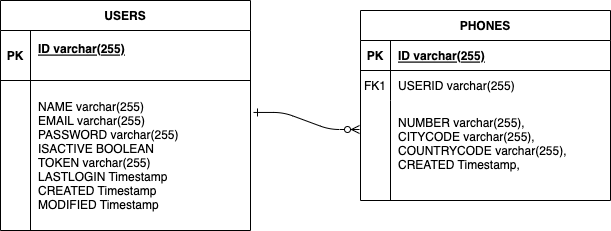

The diagram above was exported from draw.io. Its source (the exported page's mxGraphModel, read from the mxfile embedded in the PNG):
<mxGraphModel dx="1298" dy="833" grid="1" gridSize="10" guides="1" tooltips="1" connect="1" arrows="1" fold="1" page="1" pageScale="1" pageWidth="850" pageHeight="1100" math="0" shadow="0" extFonts="Permanent Marker^https://fonts.googleapis.com/css?family=Permanent+Marker">
  <root>
    <mxCell id="0" />
    <mxCell id="1" parent="0" />
    <mxCell id="C-vyLk0tnHw3VtMMgP7b-1" value="" style="edgeStyle=entityRelationEdgeStyle;endArrow=ERzeroToMany;startArrow=ERone;endFill=1;startFill=0;exitX=1.012;exitY=0.213;exitDx=0;exitDy=0;exitPerimeter=0;entryX=-0.004;entryY=0.29;entryDx=0;entryDy=0;entryPerimeter=0;" parent="1" source="C-vyLk0tnHw3VtMMgP7b-27" target="C-vyLk0tnHw3VtMMgP7b-9" edge="1">
      <mxGeometry width="100" height="100" relative="1" as="geometry">
        <mxPoint x="340" y="720" as="sourcePoint" />
        <mxPoint x="440" y="620" as="targetPoint" />
      </mxGeometry>
    </mxCell>
    <mxCell id="C-vyLk0tnHw3VtMMgP7b-2" value="PHONES" style="shape=table;startSize=30;container=1;collapsible=1;childLayout=tableLayout;fixedRows=1;rowLines=0;fontStyle=1;align=center;resizeLast=1;" parent="1" vertex="1">
      <mxGeometry x="480" y="140" width="250" height="190" as="geometry" />
    </mxCell>
    <mxCell id="C-vyLk0tnHw3VtMMgP7b-3" value="" style="shape=partialRectangle;collapsible=0;dropTarget=0;pointerEvents=0;fillColor=none;points=[[0,0.5],[1,0.5]];portConstraint=eastwest;top=0;left=0;right=0;bottom=1;" parent="C-vyLk0tnHw3VtMMgP7b-2" vertex="1">
      <mxGeometry y="30" width="250" height="30" as="geometry" />
    </mxCell>
    <mxCell id="C-vyLk0tnHw3VtMMgP7b-4" value="PK" style="shape=partialRectangle;overflow=hidden;connectable=0;fillColor=none;top=0;left=0;bottom=0;right=0;fontStyle=1;" parent="C-vyLk0tnHw3VtMMgP7b-3" vertex="1">
      <mxGeometry width="30" height="30" as="geometry">
        <mxRectangle width="30" height="30" as="alternateBounds" />
      </mxGeometry>
    </mxCell>
    <mxCell id="C-vyLk0tnHw3VtMMgP7b-5" value="ID varchar(255)" style="shape=partialRectangle;overflow=hidden;connectable=0;fillColor=none;top=0;left=0;bottom=0;right=0;align=left;spacingLeft=6;fontStyle=5;" parent="C-vyLk0tnHw3VtMMgP7b-3" vertex="1">
      <mxGeometry x="30" width="220" height="30" as="geometry">
        <mxRectangle width="220" height="30" as="alternateBounds" />
      </mxGeometry>
    </mxCell>
    <mxCell id="C-vyLk0tnHw3VtMMgP7b-6" value="" style="shape=partialRectangle;collapsible=0;dropTarget=0;pointerEvents=0;fillColor=none;points=[[0,0.5],[1,0.5]];portConstraint=eastwest;top=0;left=0;right=0;bottom=0;" parent="C-vyLk0tnHw3VtMMgP7b-2" vertex="1">
      <mxGeometry y="60" width="250" height="30" as="geometry" />
    </mxCell>
    <mxCell id="C-vyLk0tnHw3VtMMgP7b-7" value="FK1" style="shape=partialRectangle;overflow=hidden;connectable=0;fillColor=none;top=0;left=0;bottom=0;right=0;" parent="C-vyLk0tnHw3VtMMgP7b-6" vertex="1">
      <mxGeometry width="30" height="30" as="geometry">
        <mxRectangle width="30" height="30" as="alternateBounds" />
      </mxGeometry>
    </mxCell>
    <mxCell id="C-vyLk0tnHw3VtMMgP7b-8" value="USERID varchar(255)" style="shape=partialRectangle;overflow=hidden;connectable=0;fillColor=none;top=0;left=0;bottom=0;right=0;align=left;spacingLeft=6;" parent="C-vyLk0tnHw3VtMMgP7b-6" vertex="1">
      <mxGeometry x="30" width="220" height="30" as="geometry">
        <mxRectangle width="220" height="30" as="alternateBounds" />
      </mxGeometry>
    </mxCell>
    <mxCell id="C-vyLk0tnHw3VtMMgP7b-9" value="" style="shape=partialRectangle;collapsible=0;dropTarget=0;pointerEvents=0;fillColor=none;points=[[0,0.5],[1,0.5]];portConstraint=eastwest;top=0;left=0;right=0;bottom=0;" parent="C-vyLk0tnHw3VtMMgP7b-2" vertex="1">
      <mxGeometry y="90" width="250" height="100" as="geometry" />
    </mxCell>
    <mxCell id="C-vyLk0tnHw3VtMMgP7b-10" value="" style="shape=partialRectangle;overflow=hidden;connectable=0;fillColor=none;top=0;left=0;bottom=0;right=0;" parent="C-vyLk0tnHw3VtMMgP7b-9" vertex="1">
      <mxGeometry width="30" height="100" as="geometry">
        <mxRectangle width="30" height="100" as="alternateBounds" />
      </mxGeometry>
    </mxCell>
    <mxCell id="C-vyLk0tnHw3VtMMgP7b-11" value="NUMBER varchar(255),&#10;CITYCODE varchar(255),&#10;COUNTRYCODE varchar(255),&#10;CREATED Timestamp,&#10;" style="shape=partialRectangle;overflow=hidden;connectable=0;fillColor=none;top=0;left=0;bottom=0;right=0;align=left;spacingLeft=6;" parent="C-vyLk0tnHw3VtMMgP7b-9" vertex="1">
      <mxGeometry x="30" width="220" height="100" as="geometry">
        <mxRectangle width="220" height="100" as="alternateBounds" />
      </mxGeometry>
    </mxCell>
    <mxCell id="C-vyLk0tnHw3VtMMgP7b-23" value="USERS" style="shape=table;startSize=30;container=1;collapsible=1;childLayout=tableLayout;fixedRows=1;rowLines=0;fontStyle=1;align=center;resizeLast=1;" parent="1" vertex="1">
      <mxGeometry x="120" y="130" width="250" height="230" as="geometry" />
    </mxCell>
    <mxCell id="C-vyLk0tnHw3VtMMgP7b-24" value="" style="shape=partialRectangle;collapsible=0;dropTarget=0;pointerEvents=0;fillColor=none;points=[[0,0.5],[1,0.5]];portConstraint=eastwest;top=0;left=0;right=0;bottom=1;" parent="C-vyLk0tnHw3VtMMgP7b-23" vertex="1">
      <mxGeometry y="30" width="250" height="50" as="geometry" />
    </mxCell>
    <mxCell id="C-vyLk0tnHw3VtMMgP7b-25" value="PK" style="shape=partialRectangle;overflow=hidden;connectable=0;fillColor=none;top=0;left=0;bottom=0;right=0;fontStyle=1;" parent="C-vyLk0tnHw3VtMMgP7b-24" vertex="1">
      <mxGeometry width="30" height="50" as="geometry">
        <mxRectangle width="30" height="50" as="alternateBounds" />
      </mxGeometry>
    </mxCell>
    <mxCell id="C-vyLk0tnHw3VtMMgP7b-26" value="ID varchar(255)&#10;" style="shape=partialRectangle;overflow=hidden;connectable=0;fillColor=none;top=0;left=0;bottom=0;right=0;align=left;spacingLeft=6;fontStyle=5;" parent="C-vyLk0tnHw3VtMMgP7b-24" vertex="1">
      <mxGeometry x="30" width="220" height="50" as="geometry">
        <mxRectangle width="220" height="50" as="alternateBounds" />
      </mxGeometry>
    </mxCell>
    <mxCell id="C-vyLk0tnHw3VtMMgP7b-27" value="" style="shape=partialRectangle;collapsible=0;dropTarget=0;pointerEvents=0;fillColor=none;points=[[0,0.5],[1,0.5]];portConstraint=eastwest;top=0;left=0;right=0;bottom=0;" parent="C-vyLk0tnHw3VtMMgP7b-23" vertex="1">
      <mxGeometry y="80" width="250" height="150" as="geometry" />
    </mxCell>
    <mxCell id="C-vyLk0tnHw3VtMMgP7b-28" value="" style="shape=partialRectangle;overflow=hidden;connectable=0;fillColor=none;top=0;left=0;bottom=0;right=0;" parent="C-vyLk0tnHw3VtMMgP7b-27" vertex="1">
      <mxGeometry width="30" height="150" as="geometry">
        <mxRectangle width="30" height="150" as="alternateBounds" />
      </mxGeometry>
    </mxCell>
    <mxCell id="C-vyLk0tnHw3VtMMgP7b-29" value="NAME varchar(255)&#10;EMAIL varchar(255)&#10;PASSWORD varchar(255)&#10;ISACTIVE BOOLEAN&#10;TOKEN varchar(255)&#10;LASTLOGIN Timestamp&#10;CREATED Timestamp&#10;MODIFIED Timestamp" style="shape=partialRectangle;overflow=hidden;connectable=0;fillColor=none;top=0;left=0;bottom=0;right=0;align=left;spacingLeft=6;" parent="C-vyLk0tnHw3VtMMgP7b-27" vertex="1">
      <mxGeometry x="30" width="220" height="150" as="geometry">
        <mxRectangle width="220" height="150" as="alternateBounds" />
      </mxGeometry>
    </mxCell>
  </root>
</mxGraphModel>